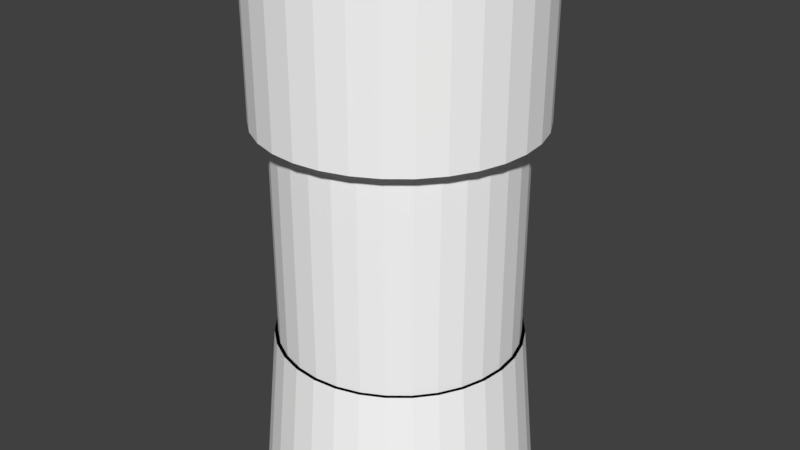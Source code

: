 # Source: lamp.blend  (saved by Blender 2.79.0; exported with 4.5.12 LTS)
import bpy
from mathutils import Matrix  # noqa: F401  (used for matrix-valued properties, if any)

bpy.ops.wm.read_factory_settings(use_empty=True)
scene = bpy.context.scene
scene.name = 'Scene'

# ---- collections
col_collection_1 = bpy.data.collections.new('Collection 1'); scene.collection.children.link(col_collection_1)

# ---- materials (node trees are filled in below, after node groups)
mat_c__lbremasteredrequiem_pc_nzp_models_vmodels_karambit2 = bpy.data.materials.new('C:\\lbremasteredrequiem\\pc\\nzp\\models\\VModels\\karambit2')
mat_c__lbremasteredrequiem_pc_nzp_models_vmodels_karambit2.alpha_threshold = 0.0
mat_c__lbremasteredrequiem_pc_nzp_models_vmodels_karambit2.use_transparent_shadow = False
mat_c__lbremasteredrequiem_pc_nzp_models_vmodels_karambit2.diffuse_color = (1.0, 1.0, 1.0, 1.0)
mat_c__lbremasteredrequiem_pc_nzp_models_vmodels_karambit2.roughness = 0.5

# ---- material node trees

# ---- world
world_world = bpy.data.worlds.new('World'); scene.world = world_world
world_world.color = (0.05088, 0.05088, 0.05088)
world_world.use_sun_shadow = False
world_world.sun_shadow_jitter_overblur = 0.0
world_world.cycles.sampling_method = 'MANUAL'

# ---- meshes
me_c__lbremasteredrequiem_pc_nzp_models_vmodels_karambit2_002 = bpy.data.meshes.new('C:\\lbremasteredrequiem\\pc\\nzp\\models\\VModels\\karambit2.002')
me_c__lbremasteredrequiem_pc_nzp_models_vmodels_karambit2_002.from_pydata([(-0.05428, 0.8929, -1.021), (-0.05428, 0.8929, 0.6421), (0.1167, 0.8761, -1.021), (0.1167, 0.8761, 0.6421), (0.2812, 0.8262, -1.021), (0.2812, 0.8262, 0.6421), (0.4327, 0.7452, -1.021), (0.4327, 0.7452, 0.6421), (0.5656, 0.6362, -1.021), (0.5656, 0.6362, 0.6421), (0.6746, 0.5033, -1.021), (0.6746, 0.5033, 0.6421), (0.7556, 0.3518, -1.021), (0.7556, 0.3518, 0.6421), (0.8055, 0.1873, -1.021), (0.8055, 0.1873, 0.6421), (0.8223, 0.01632, -1.021), (0.8223, 0.01632, 0.6421), (0.8055, -0.1547, -1.021), (0.8055, -0.1547, 0.6421), (0.7556, -0.3191, -1.021), (0.7556, -0.3191, 0.6421), (0.6746, -0.4707, -1.021), (0.6746, -0.4707, 0.6421), (0.5656, -0.6035, -1.021), (0.5656, -0.6035, 0.6421), (0.4327, -0.7125, -1.021), (0.4327, -0.7125, 0.6421), (0.2812, -0.7936, -1.021), (0.2812, -0.7936, 0.6421), (0.1167, -0.8434, -1.021), (0.1167, -0.8434, 0.6421), (-0.05428, -0.8603, -1.021), (-0.05428, -0.8603, 0.6421), (-0.2253, -0.8434, -1.021), (-0.2253, -0.8434, 0.6421), (-0.3897, -0.7936, -1.021), (-0.3897, -0.7936, 0.6421), (-0.5413, -0.7125, -1.021), (-0.5413, -0.7125, 0.6421), (-0.6741, -0.6035, -1.021), (-0.6741, -0.6035, 0.6421), (-0.7832, -0.4707, -1.021), (-0.7832, -0.4707, 0.6421), (-0.8642, -0.3191, -1.021), (-0.8642, -0.3191, 0.6421), (-0.914, -0.1547, -1.021), (-0.914, -0.1547, 0.6421), (-0.9309, 0.01632, -1.021), (-0.9309, 0.01632, 0.6421), (-0.914, 0.1873, -1.021), (-0.914, 0.1873, 0.6421), (-0.8642, 0.3518, -1.021), (-0.8642, 0.3518, 0.6421), (-0.7832, 0.5033, -1.021), (-0.7832, 0.5033, 0.6421), (-0.6741, 0.6362, -1.021), (-0.6741, 0.6362, 0.6421), (-0.5413, 0.7452, -1.021), (-0.5413, 0.7452, 0.6421), (-0.3897, 0.8262, -1.021), (-0.3897, 0.8262, 0.6421), (-0.2253, 0.8761, -1.021), (-0.2253, 0.8761, 0.6421), (-0.05428, 0.8929, 0.6421), (0.1167, 0.8761, 0.6421), (0.2812, 0.8262, 0.6421), (0.4327, 0.7452, 0.6421), (0.5656, 0.6362, 0.6421), (0.6746, 0.5033, 0.6421), (0.7556, 0.3518, 0.6421), (0.8055, 0.1873, 0.6421), (0.8223, 0.01632, 0.6421), (0.8055, -0.1547, 0.6421), (0.7556, -0.3191, 0.6421), (0.6746, -0.4707, 0.6421), (0.5656, -0.6035, 0.6421), (0.4327, -0.7125, 0.6421), (0.2812, -0.7936, 0.6421), (0.1167, -0.8434, 0.6421), (-0.05428, -0.8603, 0.6421), (-0.2253, -0.8434, 0.6421), (-0.3897, -0.7936, 0.6421), (-0.5413, -0.7125, 0.6421), (-0.6741, -0.6035, 0.6421), (-0.7832, -0.4707, 0.6421), (-0.8642, -0.3191, 0.6421), (-0.914, -0.1547, 0.6421), (-0.9309, 0.01632, 0.6421), (-0.914, 0.1873, 0.6421), (-0.8642, 0.3518, 0.6421), (-0.7832, 0.5033, 0.6421), (-0.6741, 0.6362, 0.6421), (-0.5413, 0.7452, 0.6421), (-0.3897, 0.8262, 0.6421), (-0.2253, 0.8761, 0.6421)], [], [(0, 1, 3, 2), (2, 3, 5, 4), (4, 5, 7, 6), (6, 7, 9, 8), (8, 9, 11, 10), (10, 11, 13, 12), (12, 13, 15, 14), (14, 15, 17, 16), (16, 17, 19, 18), (18, 19, 21, 20), (20, 21, 23, 22), (22, 23, 25, 24), (24, 25, 27, 26), (26, 27, 29, 28), (28, 29, 31, 30), (30, 31, 33, 32), (32, 33, 35, 34), (34, 35, 37, 36), (36, 37, 39, 38), (38, 39, 41, 40), (40, 41, 43, 42), (42, 43, 45, 44), (44, 45, 47, 46), (46, 47, 49, 48), (48, 49, 51, 50), (50, 51, 53, 52), (52, 53, 55, 54), (54, 55, 57, 56), (56, 57, 59, 58), (58, 59, 61, 60), (3, 1, 63, 61, 59, 57, 55, 53, 51, 49, 47, 45, 43, 41, 39, 37, 35, 33, 31, 29, 27, 25, 23, 21, 19, 17, 15, 13, 11, 9, 7, 5), (60, 61, 63, 62), (62, 63, 1, 0), (0, 2, 4, 6, 8, 10, 12, 14, 16, 18, 20, 22, 24, 26, 28, 30, 32, 34, 36, 38, 40, 42, 44, 46, 48, 50, 52, 54, 56, 58, 60, 62), (65, 64, 95, 94, 93, 92, 91, 90, 89, 88, 87, 86, 85, 84, 83, 82, 81, 80, 79, 78, 77, 76, 75, 74, 73, 72, 71, 70, 69, 68, 67, 66)])
_uv = me_c__lbremasteredrequiem_pc_nzp_models_vmodels_karambit2_002.uv_layers.new(name='C:\\lbremasteredrequiem\\pc\\nzp\\models\\VModels\\karambit2')
_uv.uv.foreach_set('vector', [0.0, 0.0, 0.0, 0.0, 0.0, 0.0, 0.0, 0.0, 0.0, 0.0, 0.0, 0.0, 0.0, 0.0, 0.0, 0.0, 0.0, 0.0, 0.0, 0.0, 0.0, 0.0, 0.0, 0.0, 0.0, 0.0, 0.0, 0.0, 0.0, 0.0, 0.0, 0.0, 0.0, 0.0, 0.0, 0.0, 0.0, 0.0, 0.0, 0.0, 0.0, 0.0, 0.0, 0.0, 0.0, 0.0, 0.0, 0.0, 0.0, 0.0, 0.0, 0.0, 0.0, 0.0, 0.0, 0.0, 0.0, 0.0, 0.0, 0.0, 0.0, 0.0, 0.0, 0.0, 0.0, 0.0, 0.0, 0.0, 0.0, 0.0, 0.0, 0.0, 0.0, 0.0, 0.0, 0.0, 0.0, 0.0, 0.0, 0.0, 0.0, 0.0, 0.0, 0.0, 0.0, 0.0, 0.0, 0.0, 0.0, 0.0, 0.0, 0.0, 0.0, 0.0, 0.0, 0.0, 0.0, 0.0, 0.0, 0.0, 0.0, 0.0, 0.0, 0.0, 0.0, 0.0, 0.0, 0.0, 0.0, 0.0, 0.0, 0.0, 0.0, 0.0, 0.0, 0.0, 0.0, 0.0, 0.0, 0.0, 0.0, 0.0, 0.0, 0.0, 0.0, 0.0, 0.0, 0.0, 0.0, 0.0, 0.0, 0.0, 0.0, 0.0, 0.0, 0.0, 0.0, 0.0, 0.0, 0.0, 0.0, 0.0, 0.0, 0.0, 0.0, 0.0, 0.0, 0.0, 0.0, 0.0, 0.0, 0.0, 0.0, 0.0, 0.0, 0.0, 0.0, 0.0, 0.0, 0.0, 0.0, 0.0, 0.0, 0.0, 0.0, 0.0, 0.0, 0.0, 0.0, 0.0, 0.0, 0.0, 0.0, 0.0, 0.0, 0.0, 0.0, 0.0, 0.0, 0.0, 0.0, 0.0, 0.0, 0.0, 0.0, 0.0, 0.0, 0.0, 0.0, 0.0, 0.0, 0.0, 0.0, 0.0, 0.0, 0.0, 0.0, 0.0, 0.0, 0.0, 0.0, 0.0, 0.0, 0.0, 0.0, 0.0, 0.0, 0.0, 0.0, 0.0, 0.0, 0.0, 0.0, 0.0, 0.0, 0.0, 0.0, 0.0, 0.0, 0.0, 0.0, 0.0, 0.0, 0.0, 0.0, 0.0, 0.0, 0.0, 0.0, 0.0, 0.0, 0.0, 0.0, 0.0, 0.0, 0.0, 0.0, 0.0, 0.0, 0.0, 0.0, 0.0, 0.0, 0.0, 0.0, 0.0, 0.0, 0.0, 0.0, 0.0, 0.0, 0.0, 0.0, 0.0, 0.0, 0.0, 0.0, 0.0, 0.0, 0.0, 0.0, 0.0, 0.0, 0.0, 0.0, 0.0, 0.0, 0.0, 0.0, 0.0, 0.0, 0.0, 0.0, 0.0, 0.0, 0.0, 0.0, 0.0, 0.0, 0.0, 0.0, 0.0, 0.0, 0.0, 0.0, 0.0, 0.0, 0.0, 0.0, 0.0, 0.0, 0.0, 0.0, 0.0, 0.0, 0.0, 0.0, 0.0, 0.0, 0.0, 0.0, 0.0, 0.0, 0.0, 0.0, 0.0, 0.0, 0.0, 0.0, 0.0, 0.0, 0.0, 0.0, 0.0, 0.0, 0.0, 0.0, 0.0, 0.0, 0.0, 0.0, 0.0, 0.0, 0.0, 0.0, 0.0, 0.0, 0.0, 0.0, 0.0, 0.0, 0.0, 0.0, 0.0, 0.0, 0.0, 0.0, 0.0, 0.0, 0.0, 0.0, 0.0, 0.0, 0.0, 0.0, 0.0, 0.0, 0.0, 0.0, 0.0, 0.0, 0.0, 0.0, 0.0, 0.0, 0.0, 0.0, 0.0, 0.0, 0.0, 0.0, 0.0, 0.0, 0.0, 0.0, 0.0, 0.0, 0.0, 0.0, 0.0, 0.0, 0.0, 0.0, 0.0, 0.0, 0.0, 0.0, 0.0, 0.0, 0.0, 0.0, 0.0, 0.0, 0.0, 0.0, 0.0, 0.0, 0.0, 0.0, 0.0, 0.0, 0.0, 0.0, 0.0, 0.0, 0.0, 0.0, 0.0, 0.0, 0.0, 0.0, 0.0, 0.0, 0.0, 0.0, 0.0, 0.0, 0.0, 0.0, 0.0, 0.0, 0.0, 0.0, 0.0, 0.0, 0.0, 0.0, 0.0, 0.0, 0.0, 0.0, 0.0, 0.0, 0.0, 0.0, 0.0, 0.0, 0.0, 0.0, 0.0, 0.0, 0.0, 0.0, 0.0, 0.0, 0.0, 0.0, 0.0, 0.0, 0.0, 0.0, 0.0, 0.0, 0.0, 0.0, 0.0, 0.0, 0.0])
me_c__lbremasteredrequiem_pc_nzp_models_vmodels_karambit2_002.materials.append(mat_c__lbremasteredrequiem_pc_nzp_models_vmodels_karambit2)
me_c__lbremasteredrequiem_pc_nzp_models_vmodels_karambit2_002.use_remesh_preserve_volume = False
me_c__lbremasteredrequiem_pc_nzp_models_vmodels_karambit2_002.use_remesh_preserve_attributes = False
me_c__lbremasteredrequiem_pc_nzp_models_vmodels_karambit2_002.use_mirror_vertex_groups = False
me_c__lbremasteredrequiem_pc_nzp_models_vmodels_karambit2_002.update()
me_c__lbremasteredrequiem_pc_nzp_models_vmodels_karambit2_001 = bpy.data.meshes.new('C:\\lbremasteredrequiem\\pc\\nzp\\models\\VModels\\karambit2.001')
me_c__lbremasteredrequiem_pc_nzp_models_vmodels_karambit2_001.from_pydata([(-0.05428, 0.04774, 0.4148), (-0.04815, 0.04714, 0.4148), (-0.04226, 0.04535, 0.4148), (-0.03683, 0.04245, 0.4148), (-0.03206, 0.03854, 0.4148), (-0.02816, 0.03378, 0.4148), (-0.02525, 0.02835, 0.4148), (-0.02347, 0.02245, 0.4148), (-0.02286, 0.01632, 0.4148), (-0.02347, 0.01019, 0.4148), (-0.02525, 0.004299, 0.4148), (-0.02816, -0.001133, 0.4148), (-0.03206, -0.005894, 0.4148), (-0.03683, -0.009801, 0.4148), (-0.04226, -0.0127, 0.4148), (-0.04815, -0.01449, 0.4148), (-0.05428, -0.0151, 0.4148), (-0.06041, -0.01449, 0.4148), (-0.0663, -0.0127, 0.4148), (-0.07174, -0.009801, 0.4148), (-0.0765, -0.005894, 0.4148), (-0.0804, -0.001133, 0.4148), (-0.08331, 0.004299, 0.4148), (-0.0851, 0.01019, 0.4148), (-0.0857, 0.01632, 0.4148), (-0.0851, 0.02245, 0.4148), (-0.08331, 0.02835, 0.4148), (-0.0804, 0.03378, 0.4148), (-0.0765, 0.03854, 0.4148), (-0.07174, 0.04245, 0.4148), (-0.0663, 0.04535, 0.4148), (-0.06041, 0.04714, 0.4148), (-0.1119, 0.3058, 0.2202), (-0.1672, 0.289, 0.2202), (-0.2183, 0.2617, 0.2202), (-0.263, 0.225, 0.2202), (-0.2997, 0.1803, 0.2202), (-0.327, 0.1293, 0.2202), (-0.3438, 0.07391, 0.2202), (-0.3494, 0.01632, 0.2202), (-0.3438, -0.04126, 0.2202), (-0.327, -0.09663, 0.2202), (-0.2997, -0.1477, 0.2202), (-0.263, -0.1924, 0.2202), (-0.2183, -0.2291, 0.2202), (-0.1672, -0.2564, 0.2202), (-0.1119, -0.2732, 0.2202), (-0.05428, -0.2788, 0.2202), (0.003302, -0.2732, 0.2202), (0.05867, -0.2564, 0.2202), (0.1097, -0.2291, 0.2202), (0.1544, -0.1924, 0.2202), (0.1911, -0.1477, 0.2202), (0.2184, -0.09663, 0.2202), (0.2352, -0.04126, 0.2202), (0.2409, 0.01632, 0.2202), (0.2352, 0.07391, 0.2202), (0.2184, 0.1293, 0.2202), (0.1911, 0.1803, 0.2202), (0.1544, 0.225, 0.2202), (0.1097, 0.2617, 0.2202), (0.05867, 0.289, 0.2202), (0.003302, 0.3058, 0.2202), (-0.05428, 0.3115, 0.2202), (-0.1119, 0.3058, 0.2202), (-0.1672, 0.289, 0.2202), (-0.2183, 0.2617, 0.2202), (-0.263, 0.225, 0.2202), (-0.2997, 0.1803, 0.2202), (-0.327, 0.1293, 0.2202), (-0.3438, 0.07391, 0.2202), (-0.3494, 0.01632, 0.2202), (-0.3438, -0.04126, 0.2202), (-0.327, -0.09663, 0.2202), (-0.2997, -0.1477, 0.2202), (-0.263, -0.1924, 0.2202), (-0.2183, -0.2291, 0.2202), (-0.1672, -0.2564, 0.2202), (-0.1119, -0.2732, 0.2202), (-0.05428, -0.2788, 0.2202), (0.003302, -0.2732, 0.2202), (0.05867, -0.2564, 0.2202), (0.1097, -0.2291, 0.2202), (0.1544, -0.1924, 0.2202), (0.1911, -0.1477, 0.2202), (0.2184, -0.09663, 0.2202), (0.2352, -0.04126, 0.2202), (0.2409, 0.01632, 0.2202), (0.2352, 0.07391, 0.2202), (0.2184, 0.1293, 0.2202), (0.1911, 0.1803, 0.2202), (0.1544, 0.225, 0.2202), (0.1097, 0.2617, 0.2202), (0.05867, 0.289, 0.2202), (0.003302, 0.3058, 0.2202), (-0.05428, 0.3115, 0.2202), (-0.05428, 0.4277, -0.4703), (-0.05428, 0.4277, -0.02342), (0.02597, 0.4198, -0.4703), (0.02597, 0.4198, -0.02342), (0.1031, 0.3964, -0.4703), (0.1031, 0.3964, -0.02342), (0.1743, 0.3584, -0.4703), (0.1743, 0.3584, -0.02342), (0.2366, 0.3072, -0.4703), (0.2366, 0.3072, -0.02342), (0.2878, 0.2449, -0.4703), (0.2878, 0.2449, -0.02342), (0.3258, 0.1737, -0.4703), (0.3258, 0.1737, -0.02342), (0.3492, 0.09658, -0.4703), (0.3492, 0.09658, -0.02342), (0.3571, 0.01632, -0.4703), (0.3571, 0.01632, -0.02342), (0.3492, -0.06393, -0.4703), (0.3492, -0.06393, -0.02342), (0.3258, -0.1411, -0.4703), (0.3258, -0.1411, -0.02342), (0.2878, -0.2122, -0.4703), (0.2878, -0.2122, -0.02342), (0.2366, -0.2746, -0.4703), (0.2366, -0.2746, -0.02342), (0.1743, -0.3257, -0.4703), (0.1743, -0.3257, -0.02342), (0.1031, -0.3637, -0.4703), (0.1031, -0.3637, -0.02342), (0.02597, -0.3871, -0.4703), (0.02597, -0.3871, -0.02342), (-0.05428, -0.395, -0.4703), (-0.05428, -0.395, -0.02342), (-0.1345, -0.3871, -0.4703), (-0.1345, -0.3871, -0.02342), (-0.2117, -0.3637, -0.4703), (-0.2117, -0.3637, -0.02342), (-0.2828, -0.3257, -0.4703), (-0.2828, -0.3257, -0.02342), (-0.3452, -0.2746, -0.4703), (-0.3452, -0.2746, -0.02342), (-0.3963, -0.2122, -0.4703), (-0.3963, -0.2122, -0.02342), (-0.4343, -0.1411, -0.4703), (-0.4343, -0.1411, -0.02342), (-0.4577, -0.06393, -0.4703), (-0.4577, -0.06393, -0.02342), (-0.4656, 0.01632, -0.4703), (-0.4656, 0.01632, -0.02342), (-0.4577, 0.09658, -0.4703), (-0.4577, 0.09658, -0.02342), (-0.4343, 0.1737, -0.4703), (-0.4343, 0.1737, -0.02342), (-0.3963, 0.2449, -0.4703), (-0.3963, 0.2449, -0.02342), (-0.3452, 0.3072, -0.4703), (-0.3452, 0.3072, -0.02342), (-0.2828, 0.3584, -0.4703), (-0.2828, 0.3584, -0.02342), (-0.2117, 0.3964, -0.4703), (-0.2117, 0.3964, -0.02342), (-0.1345, 0.4198, -0.4703), (-0.1345, 0.4198, -0.02342), (-0.05428, 0.4277, -0.02342), (0.02597, 0.4198, -0.02342), (0.1031, 0.3964, -0.02342), (0.1743, 0.3584, -0.02342), (0.2366, 0.3072, -0.02342), (0.2878, 0.2449, -0.02342), (0.3258, 0.1737, -0.02342), (0.3492, 0.09658, -0.02342), (0.3571, 0.01632, -0.02342), (0.3492, -0.06393, -0.02342), (0.3258, -0.1411, -0.02342), (0.2878, -0.2122, -0.02342), (0.2366, -0.2746, -0.02342), (0.1743, -0.3257, -0.02342), (0.1031, -0.3637, -0.02342), (0.02597, -0.3871, -0.02342), (-0.05428, -0.395, -0.02342), (-0.1345, -0.3871, -0.02342), (-0.2117, -0.3637, -0.02342), (-0.2828, -0.3257, -0.02342), (-0.3452, -0.2746, -0.02342), (-0.3963, -0.2122, -0.02342), (-0.4343, -0.1411, -0.02342), (-0.4577, -0.06393, -0.02342), (-0.4656, 0.01632, -0.02342), (-0.4577, 0.09658, -0.02342), (-0.4343, 0.1737, -0.02342), (-0.3963, 0.2449, -0.02342), (-0.3452, 0.3072, -0.02342), (-0.2828, 0.3584, -0.02342), (-0.2117, 0.3964, -0.02342), (-0.1345, 0.4198, -0.02342), (-0.05428, 0.3051, -1.039), (0.002061, 0.2996, -1.039), (0.05624, 0.2831, -1.039), (0.1062, 0.2564, -1.039), (0.1499, 0.2205, -1.039), (0.1858, 0.1768, -1.039), (0.2125, 0.1268, -1.039), (0.229, 0.07266, -1.039), (0.2345, 0.01632, -1.039), (0.229, -0.04002, -1.039), (0.2125, -0.0942, -1.039), (0.1858, -0.1441, -1.039), (0.1499, -0.1879, -1.039), (0.1062, -0.2238, -1.039), (0.05624, -0.2505, -1.039), (0.002061, -0.2669, -1.039), (-0.05428, -0.2725, -1.039), (-0.1106, -0.2669, -1.039), (-0.1648, -0.2505, -1.039), (-0.2147, -0.2238, -1.039), (-0.2585, -0.1879, -1.039), (-0.2944, -0.1441, -1.039), (-0.3211, -0.0942, -1.039), (-0.3375, -0.04002, -1.039), (-0.3431, 0.01632, -1.039), (-0.3375, 0.07266, -1.039), (-0.3211, 0.1268, -1.039), (-0.2944, 0.1768, -1.039), (-0.2585, 0.2205, -1.039), (-0.2147, 0.2564, -1.039), (-0.1648, 0.2831, -1.039), (-0.1106, 0.2996, -1.039), (-0.06041, 0.04714, 0.4148), (-0.0663, 0.04535, 0.4148), (-0.07174, 0.04245, 0.4148), (-0.0765, 0.03854, 0.4148), (-0.0804, 0.03378, 0.4148), (-0.08331, 0.02835, 0.4148), (-0.0851, 0.02245, 0.4148), (-0.0857, 0.01632, 0.4148), (-0.0851, 0.01019, 0.4148), (-0.08331, 0.004299, 0.4148), (-0.0804, -0.001133, 0.4148), (-0.0765, -0.005894, 0.4148), (-0.07174, -0.009801, 0.4148), (-0.0663, -0.0127, 0.4148), (-0.06041, -0.01449, 0.4148), (-0.05428, -0.0151, 0.4148), (-0.04815, -0.01449, 0.4148), (-0.04226, -0.0127, 0.4148), (-0.03683, -0.009801, 0.4148), (-0.03206, -0.005894, 0.4148), (-0.02816, -0.001133, 0.4148), (-0.02525, 0.004299, 0.4148), (-0.02347, 0.01019, 0.4148), (-0.02286, 0.01632, 0.4148), (-0.02347, 0.02245, 0.4148), (-0.02525, 0.02835, 0.4148), (-0.02816, 0.03378, 0.4148), (-0.03206, 0.03854, 0.4148), (-0.03683, 0.04245, 0.4148), (-0.04226, 0.04535, 0.4148), (-0.04815, 0.04714, 0.4148), (-0.05428, 0.04774, 0.4148)], [], [(99, 97, 95, 94), (115, 113, 87, 86), (169, 168, 55, 54), (149, 147, 70, 69), (168, 167, 56, 55), (131, 129, 79, 78), (167, 166, 57, 56), (113, 111, 88, 87), (166, 165, 58, 57), (160, 191, 32, 63), (147, 145, 71, 70), (165, 164, 59, 58), (191, 190, 33, 32), (129, 127, 80, 79), (164, 163, 60, 59), (190, 189, 34, 33), (111, 109, 89, 88), (163, 162, 61, 60), (189, 188, 35, 34), (145, 143, 72, 71), (162, 161, 62, 61), (188, 187, 36, 35), (127, 125, 81, 80), (161, 160, 63, 62), (187, 186, 37, 36), (109, 107, 90, 89), (97, 159, 64, 95), (186, 185, 38, 37), (143, 141, 73, 72), (185, 184, 39, 38), (170, 169, 54, 53), (59, 60, 3, 4), (133, 131, 78, 77), (171, 170, 53, 52), (84, 85, 245, 244), (96, 97, 99, 98), (98, 99, 101, 100), (100, 101, 103, 102), (102, 103, 105, 104), (104, 105, 107, 106), (106, 107, 109, 108), (108, 109, 111, 110), (110, 111, 113, 112), (112, 113, 115, 114), (114, 115, 117, 116), (116, 117, 119, 118), (118, 119, 121, 120), (120, 121, 123, 122), (122, 123, 125, 124), (124, 125, 127, 126), (126, 127, 129, 128), (128, 129, 131, 130), (130, 131, 133, 132), (132, 133, 135, 134), (134, 135, 137, 136), (136, 137, 139, 138), (138, 139, 141, 140), (140, 141, 143, 142), (142, 143, 145, 144), (144, 145, 147, 146), (146, 147, 149, 148), (148, 149, 151, 150), (150, 151, 153, 152), (152, 153, 155, 154), (154, 155, 157, 156), (125, 123, 82, 81), (156, 157, 159, 158), (158, 159, 97, 96), (104, 106, 197, 196), (184, 183, 40, 39), (192, 193, 194, 195, 196, 197, 198, 199, 200, 201, 202, 203, 204, 205, 206, 207, 208, 209, 210, 211, 212, 213, 214, 215, 216, 217, 218, 219, 220, 221, 222, 223), (122, 124, 206, 205), (140, 142, 215, 214), (96, 98, 193, 192), (158, 96, 192, 223), (114, 116, 202, 201), (132, 134, 211, 210), (150, 152, 220, 219), (106, 108, 198, 197), (124, 126, 207, 206), (142, 144, 216, 215), (98, 100, 194, 193), (116, 118, 203, 202), (134, 136, 212, 211), (152, 154, 221, 220), (108, 110, 199, 198), (126, 128, 208, 207), (144, 146, 217, 216), (100, 102, 195, 194), (118, 120, 204, 203), (136, 138, 213, 212), (154, 156, 222, 221), (110, 112, 200, 199), (128, 130, 209, 208), (146, 148, 218, 217), (102, 104, 196, 195), (120, 122, 205, 204), (138, 140, 214, 213), (156, 158, 223, 222), (112, 114, 201, 200), (130, 132, 210, 209), (148, 150, 219, 218), (151, 149, 69, 68), (172, 171, 52, 51), (117, 115, 86, 85), (173, 172, 51, 50), (135, 133, 77, 76), (174, 173, 50, 49), (153, 151, 68, 67), (101, 99, 94, 93), (175, 174, 49, 48), (119, 117, 85, 84), (176, 175, 48, 47), (137, 135, 76, 75), (177, 176, 47, 46), (155, 153, 67, 66), (103, 101, 93, 92), (178, 177, 46, 45), (121, 119, 84, 83), (179, 178, 45, 44), (139, 137, 75, 74), (180, 179, 44, 43), (157, 155, 66, 65), (105, 103, 92, 91), (181, 180, 43, 42), (123, 121, 83, 82), (182, 181, 42, 41), (141, 139, 74, 73), (183, 182, 41, 40), (159, 157, 65, 64), (107, 105, 91, 90), (1, 0, 31, 30, 29, 28, 27, 26, 25, 24, 23, 22, 21, 20, 19, 18, 17, 16, 15, 14, 13, 12, 11, 10, 9, 8, 7, 6, 5, 4, 3, 2), (254, 255, 224, 225, 226, 227, 228, 229, 230, 231, 232, 233, 234, 235, 236, 237, 238, 239, 240, 241, 242, 243, 244, 245, 246, 247, 248, 249, 250, 251, 252, 253), (33, 34, 29, 30), (85, 86, 246, 245), (60, 61, 2, 3), (34, 35, 28, 29), (86, 87, 247, 246), (61, 62, 1, 2), (35, 36, 27, 28), (87, 88, 248, 247), (62, 63, 0, 1), (36, 37, 26, 27), (88, 89, 249, 248), (37, 38, 25, 26), (89, 90, 250, 249), (38, 39, 24, 25), (90, 91, 251, 250), (95, 64, 224, 255), (39, 40, 23, 24), (91, 92, 252, 251), (65, 66, 226, 225), (40, 41, 22, 23), (92, 93, 253, 252), (66, 67, 227, 226), (41, 42, 21, 22), (93, 94, 254, 253), (67, 68, 228, 227), (42, 43, 20, 21), (94, 95, 255, 254), (68, 69, 229, 228), (43, 44, 19, 20), (64, 65, 225, 224), (69, 70, 230, 229), (44, 45, 18, 19), (70, 71, 231, 230), (45, 46, 17, 18), (71, 72, 232, 231), (46, 47, 16, 17), (72, 73, 233, 232), (47, 48, 15, 16), (73, 74, 234, 233), (48, 49, 14, 15), (74, 75, 235, 234), (49, 50, 13, 14), (75, 76, 236, 235), (50, 51, 12, 13), (76, 77, 237, 236), (51, 52, 11, 12), (77, 78, 238, 237), (52, 53, 10, 11), (78, 79, 239, 238), (53, 54, 9, 10), (79, 80, 240, 239), (54, 55, 8, 9), (80, 81, 241, 240), (55, 56, 7, 8), (81, 82, 242, 241), (56, 57, 6, 7), (82, 83, 243, 242), (57, 58, 5, 6), (63, 32, 31, 0), (83, 84, 244, 243), (58, 59, 4, 5), (32, 33, 30, 31)])
_uv = me_c__lbremasteredrequiem_pc_nzp_models_vmodels_karambit2_001.uv_layers.new(name='C:\\lbremasteredrequiem\\pc\\nzp\\models\\VModels\\karambit2')
_uv.uv.foreach_set('vector', [0.0, 0.0, 0.0, 0.0, 0.0, 0.0, 0.0, 0.0, 0.0, 0.0, 0.0, 0.0, 0.0, 0.0, 0.0, 0.0, 0.0, 0.0, 0.0, 0.0, 0.0, 0.0, 0.0, 0.0, 0.0, 0.0, 0.0, 0.0, 0.0, 0.0, 0.0, 0.0, 0.0, 0.0, 0.0, 0.0, 0.0, 0.0, 0.0, 0.0, 0.0, 0.0, 0.0, 0.0, 0.0, 0.0, 0.0, 0.0, 0.0, 0.0, 0.0, 0.0, 0.0, 0.0, 0.0, 0.0, 0.0, 0.0, 0.0, 0.0, 0.0, 0.0, 0.0, 0.0, 0.0, 0.0, 0.0, 0.0, 0.0, 0.0, 0.0, 0.0, 0.0, 0.0, 0.0, 0.0, 0.0, 0.0, 0.0, 0.0, 0.0, 0.0, 0.0, 0.0, 0.0, 0.0, 0.0, 0.0, 0.0, 0.0, 0.0, 0.0, 0.0, 0.0, 0.0, 0.0, 0.0, 0.0, 0.0, 0.0, 0.0, 0.0, 0.0, 0.0, 0.0, 0.0, 0.0, 0.0, 0.0, 0.0, 0.0, 0.0, 0.0, 0.0, 0.0, 0.0, 0.0, 0.0, 0.0, 0.0, 0.0, 0.0, 0.0, 0.0, 0.0, 0.0, 0.0, 0.0, 0.0, 0.0, 0.0, 0.0, 0.0, 0.0, 0.0, 0.0, 0.0, 0.0, 0.0, 0.0, 0.0, 0.0, 0.0, 0.0, 0.0, 0.0, 0.0, 0.0, 0.0, 0.0, 0.0, 0.0, 0.0, 0.0, 0.0, 0.0, 0.0, 0.0, 0.0, 0.0, 0.0, 0.0, 0.0, 0.0, 0.0, 0.0, 0.0, 0.0, 0.0, 0.0, 0.0, 0.0, 0.0, 0.0, 0.0, 0.0, 0.0, 0.0, 0.0, 0.0, 0.0, 0.0, 0.0, 0.0, 0.0, 0.0, 0.0, 0.0, 0.0, 0.0, 0.0, 0.0, 0.0, 0.0, 0.0, 0.0, 0.0, 0.0, 0.0, 0.0, 0.0, 0.0, 0.0, 0.0, 0.0, 0.0, 0.0, 0.0, 0.0, 0.0, 0.0, 0.0, 0.0, 0.0, 0.0, 0.0, 0.0, 0.0, 0.0, 0.0, 0.0, 0.0, 0.0, 0.0, 0.0, 0.0, 0.0, 0.0, 0.0, 0.0, 0.0, 0.0, 0.0, 0.0, 0.0, 0.0, 0.0, 0.0, 0.0, 0.0, 0.0, 0.0, 0.0, 0.0, 0.0, 0.0, 0.0, 0.0, 0.0, 0.0, 0.0, 0.0, 0.0, 0.0, 0.0, 0.0, 0.0, 0.0, 0.0, 0.0, 0.0, 0.0, 0.0, 0.0, 0.0, 0.0, 0.0, 0.0, 0.0, 0.0, 0.0, 0.0, 0.0, 0.0, 0.0, 0.0, 0.0, 0.0, 0.0, 0.0, 0.0, 0.0, 0.0, 0.0, 0.0, 0.0, 0.0, 0.0, 0.0, 0.0, 0.0, 0.0, 0.0, 0.0, 0.0, 0.0, 0.0, 0.0, 0.0, 0.0, 0.0, 0.0, 0.0, 0.0, 0.0, 0.0, 0.0, 0.0, 0.0, 0.0, 0.0, 0.0, 0.0, 0.0, 0.0, 0.0, 0.0, 0.0, 0.0, 0.0, 0.0, 0.0, 0.0, 0.0, 0.0, 0.0, 0.0, 0.0, 0.0, 0.0, 0.0, 0.0, 0.0, 0.0, 0.0, 0.0, 0.0, 0.0, 0.0, 0.0, 0.0, 0.0, 0.0, 0.0, 0.0, 0.0, 0.0, 0.0, 0.0, 0.0, 0.0, 0.0, 0.0, 0.0, 0.0, 0.0, 0.0, 0.0, 0.0, 0.0, 0.0, 0.0, 0.0, 0.0, 0.0, 0.0, 0.0, 0.0, 0.0, 0.0, 0.0, 0.0, 0.0, 0.0, 0.0, 0.0, 0.0, 0.0, 0.0, 0.0, 0.0, 0.0, 0.0, 0.0, 0.0, 0.0, 0.0, 0.0, 0.0, 0.0, 0.0, 0.0, 0.0, 0.0, 0.0, 0.0, 0.0, 0.0, 0.0, 0.0, 0.0, 0.0, 0.0, 0.0, 0.0, 0.0, 0.0, 0.0, 0.0, 0.0, 0.0, 0.0, 0.0, 0.0, 0.0, 0.0, 0.0, 0.0, 0.0, 0.0, 0.0, 0.0, 0.0, 0.0, 0.0, 0.0, 0.0, 0.0, 0.0, 0.0, 0.0, 0.0, 0.0, 0.0, 0.0, 0.0, 0.0, 0.0, 0.0, 0.0, 0.0, 0.0, 0.0, 0.0, 0.0, 0.0, 0.0, 0.0, 0.0, 0.0, 0.0, 0.0, 0.0, 0.0, 0.0, 0.0, 0.0, 0.0, 0.0, 0.0, 0.0, 0.0, 0.0, 0.0, 0.0, 0.0, 0.0, 0.0, 0.0, 0.0, 0.0, 0.0, 0.0, 0.0, 0.0, 0.0, 0.0, 0.0, 0.0, 0.0, 0.0, 0.0, 0.0, 0.0, 0.0, 0.0, 0.0, 0.0, 0.0, 0.0, 0.0, 0.0, 0.0, 0.0, 0.0, 0.0, 0.0, 0.0, 0.0, 0.0, 0.0, 0.0, 0.0, 0.0, 0.0, 0.0, 0.0, 0.0, 0.0, 0.0, 0.0, 0.0, 0.0, 0.0, 0.0, 0.0, 0.0, 0.0, 0.0, 0.0, 0.0, 0.0, 0.0, 0.0, 0.0, 0.0, 0.0, 0.0, 0.0, 0.0, 0.0, 0.0, 0.0, 0.0, 0.0, 0.0, 0.0, 0.0, 0.0, 0.0, 0.0, 0.0, 0.0, 0.0, 0.0, 0.0, 0.0, 0.0, 0.0, 0.0, 0.0, 0.0, 0.0, 0.0, 0.0, 0.0, 0.0, 0.0, 0.0, 0.0, 0.0, 0.0, 0.0, 0.0, 0.0, 0.0, 0.0, 0.0, 0.0, 0.0, 0.0, 0.0, 0.0, 0.0, 0.0, 0.0, 0.0, 0.0, 0.0, 0.0, 0.0, 0.0, 0.0, 0.0, 0.0, 0.0, 0.0, 0.0, 0.0, 0.0, 0.0, 0.0, 0.0, 0.0, 0.0, 0.0, 0.0, 0.0, 0.0, 0.0, 0.0, 0.0, 0.0, 0.0, 0.0, 0.0, 0.0, 0.0, 0.0, 0.0, 0.0, 0.0, 0.0, 0.0, 0.0, 0.0, 0.0, 0.0, 0.0, 0.0, 0.0, 0.0, 0.0, 0.0, 0.0, 0.0, 0.0, 0.0, 0.0, 0.0, 0.0, 0.0, 0.0, 0.0, 0.0, 0.0, 0.0, 0.0, 0.0, 0.0, 0.0, 0.0, 0.0, 0.0, 0.0, 0.0, 0.0, 0.0, 0.0, 0.0, 0.0, 0.0, 0.0, 0.0, 0.0, 0.0, 0.0, 0.0, 0.0, 0.0, 0.0, 0.0, 0.0, 0.0, 0.0, 0.0, 0.0, 0.0, 0.0, 0.0, 0.0, 0.0, 0.0, 0.0, 0.0, 0.0, 0.0, 0.0, 0.0, 0.0, 0.0, 0.0, 0.0, 0.0, 0.0, 0.0, 0.0, 0.0, 0.0, 0.0, 0.0, 0.0, 0.0, 0.0, 0.0, 0.0, 0.0, 0.0, 0.0, 0.0, 0.0, 0.0, 0.0, 0.0, 0.0, 0.0, 0.0, 0.0, 0.0, 0.0, 0.0, 0.0, 0.0, 0.0, 0.0, 0.0, 0.0, 0.0, 0.0, 0.0, 0.0, 0.0, 0.0, 0.0, 0.0, 0.0, 0.0, 0.0, 0.0, 0.0, 0.0, 0.0, 0.0, 0.0, 0.0, 0.0, 0.0, 0.0, 0.0, 0.0, 0.0, 0.0, 0.0, 0.0, 0.0, 0.0, 0.0, 0.0, 0.0, 0.0, 0.0, 0.0, 0.0, 0.0, 0.0, 0.0, 0.0, 0.0, 0.0, 0.0, 0.0, 0.0, 0.0, 0.0, 0.0, 0.0, 0.0, 0.0, 0.0, 0.0, 0.0, 0.0, 0.0, 0.0, 0.0, 0.0, 0.0, 0.0, 0.0, 0.0, 0.0, 0.0, 0.0, 0.0, 0.0, 0.0, 0.0, 0.0, 0.0, 0.0, 0.0, 0.0, 0.0, 0.0, 0.0, 0.0, 0.0, 0.0, 0.0, 0.0, 0.0, 0.0, 0.0, 0.0, 0.0, 0.0, 0.0, 0.0, 0.0, 0.0, 0.0, 0.0, 0.0, 0.0, 0.0, 0.0, 0.0, 0.0, 0.0, 0.0, 0.0, 0.0, 0.0, 0.0, 0.0, 0.0, 0.0, 0.0, 0.0, 0.0, 0.0, 0.0, 0.0, 0.0, 0.0, 0.0, 0.0, 0.0, 0.0, 0.0, 0.0, 0.0, 0.0, 0.0, 0.0, 0.0, 0.0, 0.0, 0.0, 0.0, 0.0, 0.0, 0.0, 0.0, 0.0, 0.0, 0.0, 0.0, 0.0, 0.0, 0.0, 0.0, 0.0, 0.0, 0.0, 0.0, 0.0, 0.0, 0.0, 0.0, 0.0, 0.0, 0.0, 0.0, 0.0, 0.0, 0.0, 0.0, 0.0, 0.0, 0.0, 0.0, 0.0, 0.0, 0.0, 0.0, 0.0, 0.0, 0.0, 0.0, 0.0, 0.0, 0.0, 0.0, 0.0, 0.0, 0.0, 0.0, 0.0, 0.0, 0.0, 0.0, 0.0, 0.0, 0.0, 0.0, 0.0, 0.0, 0.0, 0.0, 0.0, 0.0, 0.0, 0.0, 0.0, 0.0, 0.0, 0.0, 0.0, 0.0, 0.0, 0.0, 0.0, 0.0, 0.0, 0.0, 0.0, 0.0, 0.0, 0.0, 0.0, 0.0, 0.0, 0.0, 0.0, 0.0, 0.0, 0.0, 0.0, 0.0, 0.0, 0.0, 0.0, 0.0, 0.0, 0.0, 0.0, 0.0, 0.0, 0.0, 0.0, 0.0, 0.0, 0.0, 0.0, 0.0, 0.0, 0.0, 0.0, 0.0, 0.0, 0.0, 0.0, 0.0, 0.0, 0.0, 0.0, 0.0, 0.0, 0.0, 0.0, 0.0, 0.0, 0.0, 0.0, 0.0, 0.0, 0.0, 0.0, 0.0, 0.0, 0.0, 0.0, 0.0, 0.0, 0.0, 0.0, 0.0, 0.0, 0.0, 0.0, 0.0, 0.0, 0.0, 0.0, 0.0, 0.0, 0.0, 0.0, 0.0, 0.0, 0.0, 0.0, 0.0, 0.0, 0.0, 0.0, 0.0, 0.0, 0.0, 0.0, 0.0, 0.0, 0.0, 0.0, 0.0, 0.0, 0.0, 0.0, 0.0, 0.0, 0.0, 0.0, 0.0, 0.0, 0.0, 0.0, 0.0, 0.0, 0.0, 0.0, 0.0, 0.0, 0.0, 0.0, 0.0, 0.0, 0.0, 0.0, 0.0, 0.0, 0.0, 0.0, 0.0, 0.0, 0.0, 0.0, 0.0, 0.0, 0.0, 0.0, 0.0, 0.0, 0.0, 0.0, 0.0, 0.0, 0.0, 0.0, 0.0, 0.0, 0.0, 0.0, 0.0, 0.0, 0.0, 0.0, 0.0, 0.0, 0.0, 0.0, 0.0, 0.0, 0.0, 0.0, 0.0, 0.0, 0.0, 0.0, 0.0, 0.0, 0.0, 0.0, 0.0, 0.0, 0.0, 0.0, 0.0, 0.0, 0.0, 0.0, 0.0, 0.0, 0.0, 0.0, 0.0, 0.0, 0.0, 0.0, 0.0, 0.0, 0.0, 0.0, 0.0, 0.0, 0.0, 0.0, 0.0, 0.0, 0.0, 0.0, 0.0, 0.0, 0.0, 0.0, 0.0, 0.0, 0.0, 0.0, 0.0, 0.0, 0.0, 0.0, 0.0, 0.0, 0.0, 0.0, 0.0, 0.0, 0.0, 0.0, 0.0, 0.0, 0.0, 0.0, 0.0, 0.0, 0.0, 0.0, 0.0, 0.0, 0.0, 0.0, 0.0, 0.0, 0.0, 0.0, 0.0, 0.0, 0.0, 0.0, 0.0, 0.0, 0.0, 0.0, 0.0, 0.0, 0.0, 0.0, 0.0, 0.0, 0.0, 0.0, 0.0, 0.0, 0.0, 0.0, 0.0, 0.0, 0.0, 0.0, 0.0, 0.0, 0.0, 0.0, 0.0, 0.0, 0.0, 0.0, 0.0, 0.0, 0.0, 0.0, 0.0, 0.0, 0.0, 0.0, 0.0, 0.0, 0.0, 0.0, 0.0, 0.0, 0.0, 0.0, 0.0, 0.0, 0.0, 0.0, 0.0, 0.0, 0.0, 0.0, 0.0, 0.0, 0.0, 0.0, 0.0, 0.0, 0.0, 0.0, 0.0, 0.0, 0.0, 0.0, 0.0, 0.0, 0.0, 0.0, 0.0, 0.0, 0.0, 0.0, 0.0, 0.0, 0.0, 0.0, 0.0, 0.0, 0.0, 0.0, 0.0, 0.0, 0.0, 0.0, 0.0, 0.0, 0.0, 0.0, 0.0, 0.0, 0.0, 0.0, 0.0, 0.0, 0.0, 0.0, 0.0, 0.0, 0.0, 0.0, 0.0, 0.0, 0.0, 0.0, 0.0, 0.0, 0.0, 0.0, 0.0, 0.0, 0.0, 0.0, 0.0, 0.0, 0.0, 0.0, 0.0, 0.0, 0.0, 0.0, 0.0, 0.0, 0.0, 0.0, 0.0, 0.0, 0.0, 0.0, 0.0, 0.0, 0.0, 0.0, 0.0, 0.0, 0.0, 0.0, 0.0, 0.0, 0.0, 0.0, 0.0, 0.0, 0.0, 0.0, 0.0, 0.0, 0.0, 0.0, 0.0, 0.0, 0.0, 0.0, 0.0, 0.0, 0.0, 0.0, 0.0, 0.0, 0.0, 0.0, 0.0, 0.0, 0.0, 0.0, 0.0, 0.0, 0.0, 0.0, 0.0, 0.0, 0.0, 0.0, 0.0, 0.0, 0.0, 0.0, 0.0, 0.0, 0.0, 0.0, 0.0, 0.0, 0.0, 0.0, 0.0, 0.0, 0.0, 0.0, 0.0, 0.0, 0.0, 0.0, 0.0, 0.0, 0.0, 0.0, 0.0, 0.0, 0.0, 0.0, 0.0, 0.0, 0.0, 0.0, 0.0, 0.0, 0.0, 0.0, 0.0, 0.0, 0.0, 0.0, 0.0, 0.0, 0.0, 0.0, 0.0, 0.0, 0.0, 0.0, 0.0, 0.0, 0.0, 0.0, 0.0, 0.0, 0.0, 0.0, 0.0, 0.0, 0.0, 0.0, 0.0, 0.0, 0.0, 0.0, 0.0, 0.0, 0.0, 0.0, 0.0, 0.0, 0.0, 0.0, 0.0, 0.0, 0.0, 0.0, 0.0, 0.0, 0.0, 0.0, 0.0, 0.0, 0.0, 0.0, 0.0, 0.0, 0.0, 0.0, 0.0, 0.0, 0.0, 0.0, 0.0, 0.0, 0.0, 0.0, 0.0, 0.0, 0.0, 0.0, 0.0, 0.0, 0.0, 0.0, 0.0, 0.0, 0.0, 0.0, 0.0, 0.0, 0.0, 0.0, 0.0, 0.0, 0.0, 0.0, 0.0, 0.0, 0.0, 0.0, 0.0, 0.0, 0.0, 0.0, 0.0, 0.0, 0.0, 0.0, 0.0, 0.0, 0.0, 0.0, 0.0, 0.0, 0.0, 0.0, 0.0, 0.0, 0.0, 0.0, 0.0, 0.0, 0.0, 0.0, 0.0, 0.0, 0.0, 0.0, 0.0, 0.0, 0.0, 0.0, 0.0, 0.0, 0.0, 0.0, 0.0, 0.0, 0.0, 0.0, 0.0, 0.0, 0.0, 0.0, 0.0, 0.0, 0.0, 0.0, 0.0, 0.0, 0.0, 0.0, 0.0, 0.0, 0.0, 0.0, 0.0, 0.0, 0.0, 0.0, 0.0, 0.0, 0.0, 0.0, 0.0, 0.0, 0.0, 0.0, 0.0, 0.0, 0.0, 0.0, 0.0, 0.0, 0.0, 0.0, 0.0, 0.0, 0.0, 0.0, 0.0, 0.0, 0.0, 0.0, 0.0, 0.0, 0.0, 0.0, 0.0, 0.0, 0.0, 0.0, 0.0, 0.0, 0.0, 0.0, 0.0, 0.0, 0.0, 0.0, 0.0, 0.0, 0.0, 0.0, 0.0, 0.0, 0.0, 0.0, 0.0, 0.0, 0.0, 0.0, 0.0, 0.0, 0.0, 0.0, 0.0, 0.0, 0.0, 0.0, 0.0, 0.0, 0.0, 0.0, 0.0, 0.0, 0.0, 0.0, 0.0, 0.0, 0.0, 0.0, 0.0, 0.0, 0.0, 0.0, 0.0, 0.0, 0.0, 0.0, 0.0, 0.0, 0.0, 0.0, 0.0, 0.0, 0.0, 0.0, 0.0, 0.0, 0.0, 0.0, 0.0, 0.0, 0.0, 0.0, 0.0, 0.0, 0.0, 0.0, 0.0, 0.0, 0.0, 0.0, 0.0, 0.0, 0.0, 0.0, 0.0, 0.0, 0.0, 0.0, 0.0, 0.0, 0.0, 0.0, 0.0, 0.0, 0.0, 0.0, 0.0, 0.0, 0.0, 0.0, 0.0, 0.0, 0.0, 0.0, 0.0, 0.0, 0.0, 0.0, 0.0, 0.0, 0.0, 0.0, 0.0, 0.0, 0.0, 0.0, 0.0, 0.0, 0.0, 0.0, 0.0, 0.0, 0.0, 0.0, 0.0, 0.0, 0.0, 0.0, 0.0, 0.0, 0.0, 0.0, 0.0, 0.0, 0.0, 0.0, 0.0, 0.0, 0.0, 0.0, 0.0, 0.0, 0.0, 0.0, 0.0, 0.0, 0.0, 0.0, 0.0, 0.0, 0.0, 0.0, 0.0, 0.0, 0.0, 0.0, 0.0, 0.0, 0.0, 0.0, 0.0, 0.0, 0.0, 0.0, 0.0, 0.0, 0.0, 0.0, 0.0, 0.0, 0.0, 0.0, 0.0, 0.0, 0.0, 0.0, 0.0, 0.0, 0.0, 0.0, 0.0, 0.0, 0.0, 0.0, 0.0, 0.0, 0.0, 0.0, 0.0, 0.0, 0.0, 0.0, 0.0, 0.0, 0.0, 0.0, 0.0, 0.0, 0.0, 0.0, 0.0])
me_c__lbremasteredrequiem_pc_nzp_models_vmodels_karambit2_001.materials.append(mat_c__lbremasteredrequiem_pc_nzp_models_vmodels_karambit2)
me_c__lbremasteredrequiem_pc_nzp_models_vmodels_karambit2_001.use_remesh_preserve_volume = False
me_c__lbremasteredrequiem_pc_nzp_models_vmodels_karambit2_001.use_remesh_preserve_attributes = False
me_c__lbremasteredrequiem_pc_nzp_models_vmodels_karambit2_001.use_mirror_vertex_groups = False
me_c__lbremasteredrequiem_pc_nzp_models_vmodels_karambit2_001.update()
me_c__lbremasteredrequiem_pc_nzp_models_vmodels_karambit2 = bpy.data.meshes.new('C:\\lbremasteredrequiem\\pc\\nzp\\models\\VModels\\karambit2')
me_c__lbremasteredrequiem_pc_nzp_models_vmodels_karambit2.from_pydata([(-0.05428, 1.016, -2.054), (-0.05428, 0.9185, -0.9676), (0.1408, 0.9971, -2.054), (0.1217, 0.9012, -0.9676), (0.3284, 0.9402, -2.054), (0.291, 0.8499, -0.9676), (0.5013, 0.8478, -2.054), (0.447, 0.7665, -0.9676), (0.6528, 0.7234, -2.054), (0.5837, 0.6543, -0.9676), (0.7772, 0.5719, -2.054), (0.6959, 0.5176, -0.9676), (0.8696, 0.399, -2.054), (0.7793, 0.3616, -0.9676), (0.9265, 0.2114, -2.054), (0.8306, 0.1923, -0.9676), (0.9457, 0.01632, -2.054), (0.8479, 0.01632, -0.9676), (0.9265, -0.1788, -2.054), (0.8306, -0.1597, -0.9676), (0.8696, -0.3664, -2.054), (0.7793, -0.3289, -0.9676), (0.7772, -0.5392, -2.054), (0.6959, -0.4849, -0.9676), (0.6528, -0.6908, -2.054), (0.5837, -0.6216, -0.9676), (0.5013, -0.8151, -2.054), (0.447, -0.7339, -0.9676), (0.3284, -0.9076, -2.054), (0.291, -0.8172, -0.9676), (0.1408, -0.9645, -2.054), (0.1217, -0.8686, -0.9676), (-0.05428, -0.9837, -2.054), (-0.05428, -0.8859, -0.9676), (-0.2494, -0.9645, -2.054), (-0.2303, -0.8686, -0.9676), (-0.437, -0.9076, -2.054), (-0.3995, -0.8172, -0.9676), (-0.6099, -0.8151, -2.054), (-0.5555, -0.7339, -0.9676), (-0.7614, -0.6908, -2.054), (-0.6923, -0.6216, -0.9676), (-0.8858, -0.5392, -2.054), (-0.8045, -0.4849, -0.9676), (-0.9782, -0.3664, -2.054), (-0.8878, -0.3289, -0.9676), (-1.035, -0.1788, -2.054), (-0.9392, -0.1597, -0.9676), (-1.054, 0.01632, -2.054), (-0.9565, 0.01632, -0.9676), (-1.035, 0.2114, -2.054), (-0.9392, 0.1923, -0.9676), (-0.9782, 0.399, -2.054), (-0.8878, 0.3616, -0.9676), (-0.8858, 0.5719, -2.054), (-0.8045, 0.5176, -0.9676), (-0.7614, 0.7234, -2.054), (-0.6923, 0.6543, -0.9676), (-0.6099, 0.8478, -2.054), (-0.5555, 0.7665, -0.9676), (-0.437, 0.9402, -2.054), (-0.3995, 0.8499, -0.9676), (-0.2494, 0.9971, -2.054), (-0.2303, 0.9012, -0.9676), (-0.05428, 0.9185, -0.9676), (0.1217, 0.9012, -0.9676), (0.291, 0.8499, -0.9676), (0.447, 0.7665, -0.9676), (0.5837, 0.6543, -0.9676), (0.6959, 0.5176, -0.9676), (0.7793, 0.3616, -0.9676), (0.8306, 0.1923, -0.9676), (0.8479, 0.01632, -0.9676), (0.8306, -0.1597, -0.9676), (0.7793, -0.3289, -0.9676), (0.6959, -0.4849, -0.9676), (0.5837, -0.6216, -0.9676), (0.447, -0.7339, -0.9676), (0.291, -0.8172, -0.9676), (0.1217, -0.8686, -0.9676), (-0.05428, -0.8859, -0.9676), (-0.2303, -0.8686, -0.9676), (-0.3995, -0.8172, -0.9676), (-0.5555, -0.7339, -0.9676), (-0.6923, -0.6216, -0.9676), (-0.8045, -0.4849, -0.9676), (-0.8878, -0.3289, -0.9676), (-0.9392, -0.1597, -0.9676), (-0.9565, 0.01632, -0.9676), (-0.9392, 0.1923, -0.9676), (-0.8878, 0.3616, -0.9676), (-0.8045, 0.5176, -0.9676), (-0.6923, 0.6543, -0.9676), (-0.5555, 0.7665, -0.9676), (-0.3995, 0.8499, -0.9676), (-0.2303, 0.9012, -0.9676), (-0.05428, 1.016, 0.6465), (-0.05428, 1.016, 1.733), (0.1408, 0.9971, 0.6465), (0.1408, 0.9971, 1.733), (0.3284, 0.9402, 0.6465), (0.3284, 0.9402, 1.733), (0.5013, 0.8478, 0.6465), (0.5013, 0.8478, 1.733), (0.6528, 0.7234, 0.6465), (0.6528, 0.7234, 1.733), (0.7772, 0.5719, 0.6465), (0.7772, 0.5719, 1.733), (0.8696, 0.399, 0.6465), (0.8696, 0.399, 1.733), (0.9265, 0.2114, 0.6465), (0.9265, 0.2114, 1.733), (0.9457, 0.01632, 0.6465), (0.9457, 0.01632, 1.733), (0.9265, -0.1788, 0.6465), (0.9265, -0.1788, 1.733), (0.8696, -0.3664, 0.6465), (0.8696, -0.3664, 1.733), (0.7772, -0.5392, 0.6465), (0.7772, -0.5392, 1.733), (0.6528, -0.6908, 0.6465), (0.6528, -0.6908, 1.733), (0.5013, -0.8151, 0.6465), (0.5013, -0.8151, 1.733), (0.3284, -0.9076, 0.6465), (0.3284, -0.9076, 1.733), (0.1408, -0.9645, 0.6465), (0.1408, -0.9645, 1.733), (-0.05428, -0.9837, 0.6465), (-0.05428, -0.9837, 1.733), (-0.2494, -0.9645, 0.6465), (-0.2494, -0.9645, 1.733), (-0.437, -0.9076, 0.6465), (-0.437, -0.9076, 1.733), (-0.6099, -0.8151, 0.6465), (-0.6099, -0.8151, 1.733), (-0.7614, -0.6908, 0.6465), (-0.7614, -0.6908, 1.733), (-0.8858, -0.5392, 0.6465), (-0.8858, -0.5392, 1.733), (-0.9782, -0.3664, 0.6465), (-0.9782, -0.3664, 1.733), (-1.035, -0.1788, 0.6465), (-1.035, -0.1788, 1.733), (-1.054, 0.01632, 0.6465), (-1.054, 0.01632, 1.733), (-1.035, 0.2114, 0.6465), (-1.035, 0.2114, 1.733), (-0.9782, 0.399, 0.6465), (-0.9782, 0.399, 1.733), (-0.8858, 0.5719, 0.6465), (-0.8858, 0.5719, 1.733), (-0.7614, 0.7234, 0.6465), (-0.7614, 0.7234, 1.733), (-0.6099, 0.8478, 0.6465), (-0.6099, 0.8478, 1.733), (-0.437, 0.9402, 0.6465), (-0.437, 0.9402, 1.733), (-0.2494, 0.9971, 0.6465), (-0.2494, 0.9971, 1.733), (-0.05428, 1.016, 1.733), (0.1408, 0.9971, 1.733), (0.3284, 0.9402, 1.733), (0.5013, 0.8478, 1.733), (0.6528, 0.7234, 1.733), (0.7772, 0.5719, 1.733), (0.8696, 0.399, 1.733), (0.9265, 0.2114, 1.733), (0.9457, 0.01632, 1.733), (0.9265, -0.1788, 1.733), (0.8696, -0.3664, 1.733), (0.7772, -0.5392, 1.733), (0.6528, -0.6908, 1.733), (0.5013, -0.8151, 1.733), (0.3284, -0.9076, 1.733), (0.1408, -0.9645, 1.733), (-0.05428, -0.9837, 1.733), (-0.2494, -0.9645, 1.733), (-0.437, -0.9076, 1.733), (-0.6099, -0.8151, 1.733), (-0.7614, -0.6908, 1.733), (-0.8858, -0.5392, 1.733), (-0.9782, -0.3664, 1.733), (-1.035, -0.1788, 1.733), (-1.054, 0.01632, 1.733), (-1.035, 0.2114, 1.733), (-0.9782, 0.399, 1.733), (-0.8858, 0.5719, 1.733), (-0.7614, 0.7234, 1.733), (-0.6099, 0.8478, 1.733), (-0.437, 0.9402, 1.733), (-0.2494, 0.9971, 1.733)], [], [(0, 1, 3, 2), (2, 3, 5, 4), (4, 5, 7, 6), (6, 7, 9, 8), (8, 9, 11, 10), (10, 11, 13, 12), (12, 13, 15, 14), (14, 15, 17, 16), (16, 17, 19, 18), (18, 19, 21, 20), (20, 21, 23, 22), (22, 23, 25, 24), (24, 25, 27, 26), (26, 27, 29, 28), (28, 29, 31, 30), (30, 31, 33, 32), (32, 33, 35, 34), (34, 35, 37, 36), (36, 37, 39, 38), (38, 39, 41, 40), (40, 41, 43, 42), (42, 43, 45, 44), (44, 45, 47, 46), (46, 47, 49, 48), (48, 49, 51, 50), (50, 51, 53, 52), (52, 53, 55, 54), (54, 55, 57, 56), (56, 57, 59, 58), (58, 59, 61, 60), (3, 1, 63, 61, 59, 57, 55, 53, 51, 49, 47, 45, 43, 41, 39, 37, 35, 33, 31, 29, 27, 25, 23, 21, 19, 17, 15, 13, 11, 9, 7, 5), (60, 61, 63, 62), (62, 63, 1, 0), (0, 2, 4, 6, 8, 10, 12, 14, 16, 18, 20, 22, 24, 26, 28, 30, 32, 34, 36, 38, 40, 42, 44, 46, 48, 50, 52, 54, 56, 58, 60, 62), (65, 64, 95, 94, 93, 92, 91, 90, 89, 88, 87, 86, 85, 84, 83, 82, 81, 80, 79, 78, 77, 76, 75, 74, 73, 72, 71, 70, 69, 68, 67, 66), (96, 97, 99, 98), (98, 99, 101, 100), (100, 101, 103, 102), (102, 103, 105, 104), (104, 105, 107, 106), (106, 107, 109, 108), (108, 109, 111, 110), (110, 111, 113, 112), (112, 113, 115, 114), (114, 115, 117, 116), (116, 117, 119, 118), (118, 119, 121, 120), (120, 121, 123, 122), (122, 123, 125, 124), (124, 125, 127, 126), (126, 127, 129, 128), (128, 129, 131, 130), (130, 131, 133, 132), (132, 133, 135, 134), (134, 135, 137, 136), (136, 137, 139, 138), (138, 139, 141, 140), (140, 141, 143, 142), (142, 143, 145, 144), (144, 145, 147, 146), (146, 147, 149, 148), (148, 149, 151, 150), (150, 151, 153, 152), (152, 153, 155, 154), (154, 155, 157, 156), (99, 97, 159, 157, 155, 153, 151, 149, 147, 145, 143, 141, 139, 137, 135, 133, 131, 129, 127, 125, 123, 121, 119, 117, 115, 113, 111, 109, 107, 105, 103, 101), (156, 157, 159, 158), (158, 159, 97, 96), (96, 98, 100, 102, 104, 106, 108, 110, 112, 114, 116, 118, 120, 122, 124, 126, 128, 130, 132, 134, 136, 138, 140, 142, 144, 146, 148, 150, 152, 154, 156, 158), (161, 160, 191, 190, 189, 188, 187, 186, 185, 184, 183, 182, 181, 180, 179, 178, 177, 176, 175, 174, 173, 172, 171, 170, 169, 168, 167, 166, 165, 164, 163, 162)])
_uv = me_c__lbremasteredrequiem_pc_nzp_models_vmodels_karambit2.uv_layers.new(name='C:\\lbremasteredrequiem\\pc\\nzp\\models\\VModels\\karambit2')
_uv.uv.foreach_set('vector', [0.0, 0.0, 0.0, 0.0, 0.0, 0.0, 0.0, 0.0, 0.0, 0.0, 0.0, 0.0, 0.0, 0.0, 0.0, 0.0, 0.0, 0.0, 0.0, 0.0, 0.0, 0.0, 0.0, 0.0, 0.0, 0.0, 0.0, 0.0, 0.0, 0.0, 0.0, 0.0, 0.0, 0.0, 0.0, 0.0, 0.0, 0.0, 0.0, 0.0, 0.0, 0.0, 0.0, 0.0, 0.0, 0.0, 0.0, 0.0, 0.0, 0.0, 0.0, 0.0, 0.0, 0.0, 0.0, 0.0, 0.0, 0.0, 0.0, 0.0, 0.0, 0.0, 0.0, 0.0, 0.0, 0.0, 0.0, 0.0, 0.0, 0.0, 0.0, 0.0, 0.0, 0.0, 0.0, 0.0, 0.0, 0.0, 0.0, 0.0, 0.0, 0.0, 0.0, 0.0, 0.0, 0.0, 0.0, 0.0, 0.0, 0.0, 0.0, 0.0, 0.0, 0.0, 0.0, 0.0, 0.0, 0.0, 0.0, 0.0, 0.0, 0.0, 0.0, 0.0, 0.0, 0.0, 0.0, 0.0, 0.0, 0.0, 0.0, 0.0, 0.0, 0.0, 0.0, 0.0, 0.0, 0.0, 0.0, 0.0, 0.0, 0.0, 0.0, 0.0, 0.0, 0.0, 0.0, 0.0, 0.0, 0.0, 0.0, 0.0, 0.0, 0.0, 0.0, 0.0, 0.0, 0.0, 0.0, 0.0, 0.0, 0.0, 0.0, 0.0, 0.0, 0.0, 0.0, 0.0, 0.0, 0.0, 0.0, 0.0, 0.0, 0.0, 0.0, 0.0, 0.0, 0.0, 0.0, 0.0, 0.0, 0.0, 0.0, 0.0, 0.0, 0.0, 0.0, 0.0, 0.0, 0.0, 0.0, 0.0, 0.0, 0.0, 0.0, 0.0, 0.0, 0.0, 0.0, 0.0, 0.0, 0.0, 0.0, 0.0, 0.0, 0.0, 0.0, 0.0, 0.0, 0.0, 0.0, 0.0, 0.0, 0.0, 0.0, 0.0, 0.0, 0.0, 0.0, 0.0, 0.0, 0.0, 0.0, 0.0, 0.0, 0.0, 0.0, 0.0, 0.0, 0.0, 0.0, 0.0, 0.0, 0.0, 0.0, 0.0, 0.0, 0.0, 0.0, 0.0, 0.0, 0.0, 0.0, 0.0, 0.0, 0.0, 0.0, 0.0, 0.0, 0.0, 0.0, 0.0, 0.0, 0.0, 0.0, 0.0, 0.0, 0.0, 0.0, 0.0, 0.0, 0.0, 0.0, 0.0, 0.0, 0.0, 0.0, 0.0, 0.0, 0.0, 0.0, 0.0, 0.0, 0.0, 0.0, 0.0, 0.0, 0.0, 0.0, 0.0, 0.0, 0.0, 0.0, 0.0, 0.0, 0.0, 0.0, 0.0, 0.0, 0.0, 0.0, 0.0, 0.0, 0.0, 0.0, 0.0, 0.0, 0.0, 0.0, 0.0, 0.0, 0.0, 0.0, 0.0, 0.0, 0.0, 0.0, 0.0, 0.0, 0.0, 0.0, 0.0, 0.0, 0.0, 0.0, 0.0, 0.0, 0.0, 0.0, 0.0, 0.0, 0.0, 0.0, 0.0, 0.0, 0.0, 0.0, 0.0, 0.0, 0.0, 0.0, 0.0, 0.0, 0.0, 0.0, 0.0, 0.0, 0.0, 0.0, 0.0, 0.0, 0.0, 0.0, 0.0, 0.0, 0.0, 0.0, 0.0, 0.0, 0.0, 0.0, 0.0, 0.0, 0.0, 0.0, 0.0, 0.0, 0.0, 0.0, 0.0, 0.0, 0.0, 0.0, 0.0, 0.0, 0.0, 0.0, 0.0, 0.0, 0.0, 0.0, 0.0, 0.0, 0.0, 0.0, 0.0, 0.0, 0.0, 0.0, 0.0, 0.0, 0.0, 0.0, 0.0, 0.0, 0.0, 0.0, 0.0, 0.0, 0.0, 0.0, 0.0, 0.0, 0.0, 0.0, 0.0, 0.0, 0.0, 0.0, 0.0, 0.0, 0.0, 0.0, 0.0, 0.0, 0.0, 0.0, 0.0, 0.0, 0.0, 0.0, 0.0, 0.0, 0.0, 0.0, 0.0, 0.0, 0.0, 0.0, 0.0, 0.0, 0.0, 0.0, 0.0, 0.0, 0.0, 0.0, 0.0, 0.0, 0.0, 0.0, 0.0, 0.0, 0.0, 0.0, 0.0, 0.0, 0.0, 0.0, 0.0, 0.0, 0.0, 0.0, 0.0, 0.0, 0.0, 0.0, 0.0, 0.0, 0.0, 0.0, 0.0, 0.0, 0.0, 0.0, 0.0, 0.0, 0.0, 0.0, 0.0, 0.0, 0.0, 0.0, 0.0, 0.0, 0.0, 0.0, 0.0, 0.0, 0.0, 0.0, 0.0, 0.0, 0.0, 0.0, 0.0, 0.0, 0.0, 0.0, 0.0, 0.0, 0.0, 0.0, 0.0, 0.0, 0.0, 0.0, 0.0, 0.0, 0.0, 0.0, 0.0, 0.0, 0.0, 0.0, 0.0, 0.0, 0.0, 0.0, 0.0, 0.0, 0.0, 0.0, 0.0, 0.0, 0.0, 0.0, 0.0, 0.0, 0.0, 0.0, 0.0, 0.0, 0.0, 0.0, 0.0, 0.0, 0.0, 0.0, 0.0, 0.0, 0.0, 0.0, 0.0, 0.0, 0.0, 0.0, 0.0, 0.0, 0.0, 0.0, 0.0, 0.0, 0.0, 0.0, 0.0, 0.0, 0.0, 0.0, 0.0, 0.0, 0.0, 0.0, 0.0, 0.0, 0.0, 0.0, 0.0, 0.0, 0.0, 0.0, 0.0, 0.0, 0.0, 0.0, 0.0, 0.0, 0.0, 0.0, 0.0, 0.0, 0.0, 0.0, 0.0, 0.0, 0.0, 0.0, 0.0, 0.0, 0.0, 0.0, 0.0, 0.0, 0.0, 0.0, 0.0, 0.0, 0.0, 0.0, 0.0, 0.0, 0.0, 0.0, 0.0, 0.0, 0.0, 0.0, 0.0, 0.0, 0.0, 0.0, 0.0, 0.0, 0.0, 0.0, 0.0, 0.0, 0.0, 0.0, 0.0, 0.0, 0.0, 0.0, 0.0, 0.0, 0.0, 0.0, 0.0, 0.0, 0.0, 0.0, 0.0, 0.0, 0.0, 0.0, 0.0, 0.0, 0.0, 0.0, 0.0, 0.0, 0.0, 0.0, 0.0, 0.0, 0.0, 0.0, 0.0, 0.0, 0.0, 0.0, 0.0, 0.0, 0.0, 0.0, 0.0, 0.0, 0.0, 0.0, 0.0, 0.0, 0.0, 0.0, 0.0, 0.0, 0.0, 0.0, 0.0, 0.0, 0.0, 0.0, 0.0, 0.0, 0.0, 0.0, 0.0, 0.0, 0.0, 0.0, 0.0, 0.0, 0.0, 0.0, 0.0, 0.0, 0.0, 0.0, 0.0, 0.0, 0.0, 0.0, 0.0, 0.0, 0.0, 0.0, 0.0, 0.0, 0.0, 0.0, 0.0, 0.0, 0.0, 0.0, 0.0, 0.0, 0.0, 0.0, 0.0, 0.0, 0.0, 0.0, 0.0, 0.0, 0.0, 0.0, 0.0, 0.0, 0.0, 0.0, 0.0, 0.0, 0.0, 0.0, 0.0, 0.0, 0.0, 0.0, 0.0, 0.0, 0.0, 0.0, 0.0, 0.0, 0.0, 0.0, 0.0, 0.0, 0.0, 0.0, 0.0, 0.0, 0.0, 0.0, 0.0, 0.0, 0.0, 0.0, 0.0, 0.0, 0.0, 0.0, 0.0, 0.0, 0.0, 0.0, 0.0, 0.0, 0.0, 0.0, 0.0, 0.0, 0.0, 0.0, 0.0, 0.0, 0.0, 0.0, 0.0, 0.0, 0.0, 0.0, 0.0, 0.0, 0.0, 0.0, 0.0, 0.0, 0.0, 0.0, 0.0, 0.0, 0.0, 0.0, 0.0, 0.0, 0.0, 0.0, 0.0, 0.0, 0.0, 0.0, 0.0, 0.0, 0.0, 0.0, 0.0, 0.0, 0.0, 0.0, 0.0, 0.0, 0.0, 0.0, 0.0, 0.0, 0.0, 0.0, 0.0, 0.0, 0.0, 0.0, 0.0, 0.0, 0.0, 0.0, 0.0, 0.0, 0.0, 0.0, 0.0, 0.0, 0.0, 0.0, 0.0, 0.0, 0.0, 0.0, 0.0, 0.0, 0.0, 0.0, 0.0, 0.0, 0.0, 0.0, 0.0, 0.0, 0.0, 0.0, 0.0, 0.0, 0.0, 0.0, 0.0, 0.0, 0.0, 0.0, 0.0, 0.0, 0.0, 0.0, 0.0, 0.0, 0.0, 0.0, 0.0, 0.0, 0.0, 0.0, 0.0, 0.0, 0.0, 0.0, 0.0, 0.0, 0.0, 0.0, 0.0, 0.0, 0.0, 0.0, 0.0, 0.0, 0.0, 0.0, 0.0, 0.0, 0.0, 0.0, 0.0, 0.0, 0.0, 0.0, 0.0, 0.0, 0.0, 0.0, 0.0, 0.0, 0.0, 0.0, 0.0, 0.0, 0.0, 0.0, 0.0, 0.0, 0.0, 0.0, 0.0, 0.0, 0.0, 0.0, 0.0, 0.0, 0.0, 0.0, 0.0, 0.0, 0.0, 0.0, 0.0, 0.0, 0.0, 0.0, 0.0, 0.0, 0.0, 0.0, 0.0, 0.0, 0.0, 0.0, 0.0, 0.0, 0.0, 0.0, 0.0, 0.0, 0.0, 0.0, 0.0, 0.0, 0.0, 0.0, 0.0])
me_c__lbremasteredrequiem_pc_nzp_models_vmodels_karambit2.materials.append(mat_c__lbremasteredrequiem_pc_nzp_models_vmodels_karambit2)
me_c__lbremasteredrequiem_pc_nzp_models_vmodels_karambit2.use_remesh_preserve_volume = False
me_c__lbremasteredrequiem_pc_nzp_models_vmodels_karambit2.use_remesh_preserve_attributes = False
me_c__lbremasteredrequiem_pc_nzp_models_vmodels_karambit2.use_mirror_vertex_groups = False
me_c__lbremasteredrequiem_pc_nzp_models_vmodels_karambit2.update()

# ---- objects
ob_c__lbremasteredrequiem_pc_nzp_models_vmodels_karambit2_002 = bpy.data.objects.new('C:\\lbremasteredrequiem\\pc\\nzp\\models\\VModels\\karambit2.002', me_c__lbremasteredrequiem_pc_nzp_models_vmodels_karambit2_002)
ob_c__lbremasteredrequiem_pc_nzp_models_vmodels_karambit2_001 = bpy.data.objects.new('C:\\lbremasteredrequiem\\pc\\nzp\\models\\VModels\\karambit2.001', me_c__lbremasteredrequiem_pc_nzp_models_vmodels_karambit2_001)
ob_c__lbremasteredrequiem_pc_nzp_models_vmodels_karambit2 = bpy.data.objects.new('C:\\lbremasteredrequiem\\pc\\nzp\\models\\VModels\\karambit2', me_c__lbremasteredrequiem_pc_nzp_models_vmodels_karambit2)

# ---- transforms, parenting, visibility, modifiers, constraints
ob_c__lbremasteredrequiem_pc_nzp_models_vmodels_karambit2_002.location = (0.0, 0.0, 0.0)
ob_c__lbremasteredrequiem_pc_nzp_models_vmodels_karambit2_002.lineart.crease_threshold = 0.0
ob_c__lbremasteredrequiem_pc_nzp_models_vmodels_karambit2_001.location = (0.0, 0.0, 0.0)
ob_c__lbremasteredrequiem_pc_nzp_models_vmodels_karambit2_001.lineart.crease_threshold = 0.0
ob_c__lbremasteredrequiem_pc_nzp_models_vmodels_karambit2.location = (0.0, 0.0, 0.0)
ob_c__lbremasteredrequiem_pc_nzp_models_vmodels_karambit2.lineart.crease_threshold = 0.0

# ---- collection membership
col_collection_1.objects.link(ob_c__lbremasteredrequiem_pc_nzp_models_vmodels_karambit2_002)
col_collection_1.objects.link(ob_c__lbremasteredrequiem_pc_nzp_models_vmodels_karambit2_001)
col_collection_1.objects.link(ob_c__lbremasteredrequiem_pc_nzp_models_vmodels_karambit2)

# ---- scene / render settings (as saved in the file)
scene.frame_start = 1; scene.frame_end = 250; scene.frame_set(3)
scene.render.engine = 'BLENDER_EEVEE_NEXT'
scene.render.resolution_percentage = 50
scene.render.dither_intensity = 0.0
scene.cycles.use_denoising = False
scene.cycles.samples = 128
scene.cycles.sampling_pattern = 'TABULATED_SOBOL'
scene.cycles.use_adaptive_sampling = False
scene.cycles.use_light_tree = False
scene.cycles.blur_glossy = 0.0
scene.cycles.sample_clamp_indirect = 0.0
scene.view_settings.view_transform = 'Standard'
bpy.context.view_layer.update()

# ---- added for rendering (the .blend has no active camera and no usable light): camera, sun
cam_auto = bpy.data.cameras.new('AutoCamera')
cam_auto.lens = 50.0
cam_auto.sensor_width = 36.0
cam_auto.clip_end = 1000.0
ob_auto_camera = bpy.data.objects.new('AutoCamera', cam_auto)
scene.collection.objects.link(ob_auto_camera)
ob_auto_camera.location = (4.31875, -5.23131, 3.33788)
ob_auto_camera.rotation_euler = (1.09748, -7.21219e-08, 0.694738)
scene.camera = ob_auto_camera
light_auto_sun = bpy.data.lights.new('AutoSun', 'SUN')
light_auto_sun.energy = 3.0
light_auto_sun.angle = 0.0523599
ob_auto_sun = bpy.data.objects.new('AutoSun', light_auto_sun)
scene.collection.objects.link(ob_auto_sun)
ob_auto_sun.rotation_euler = (0.872665, 0.174533, 0.523599)
bpy.context.view_layer.update()
